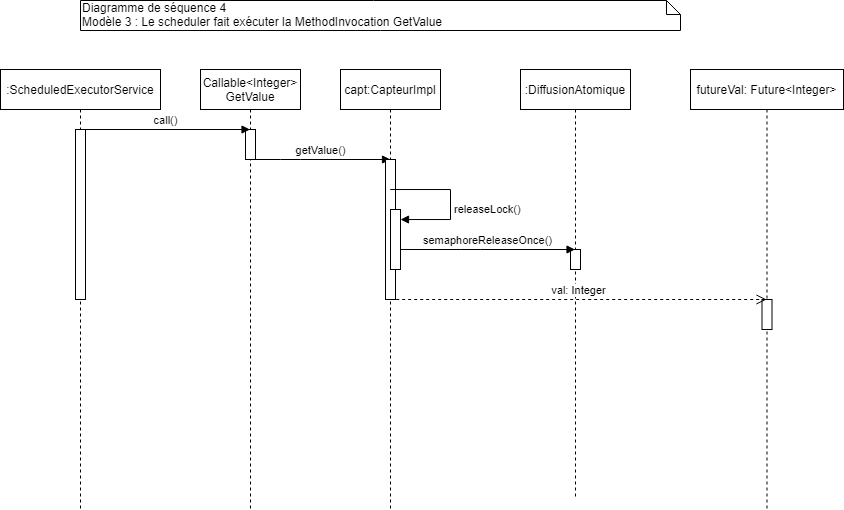

The diagram above was exported from draw.io. Its source (the exported page's mxGraphModel, read from the mxfile embedded in the PNG):
<mxGraphModel dx="1138" dy="579" grid="1" gridSize="10" guides="1" tooltips="1" connect="1" arrows="1" fold="1" page="1" pageScale="1" pageWidth="827" pageHeight="1169" math="0" shadow="0">
  <root>
    <mxCell id="0" />
    <mxCell id="1" parent="0" />
    <mxCell id="iLDXRfWKbo15ekc8YsII-1" value="Diagramme de séquence 4&lt;br&gt;Modèle 3 : Le scheduler fait exécuter la MethodInvocation GetValue" style="shape=note;whiteSpace=wrap;html=1;size=14;verticalAlign=top;align=left;spacingTop=-6;" vertex="1" parent="1">
      <mxGeometry x="120" y="11" width="600" height="30" as="geometry" />
    </mxCell>
    <mxCell id="iLDXRfWKbo15ekc8YsII-2" value=":ScheduledExecutorService" style="shape=umlLifeline;perimeter=lifelinePerimeter;whiteSpace=wrap;html=1;container=1;collapsible=0;recursiveResize=0;outlineConnect=0;" vertex="1" parent="1">
      <mxGeometry x="40" y="80" width="160" height="440" as="geometry" />
    </mxCell>
    <mxCell id="iLDXRfWKbo15ekc8YsII-3" value="" style="html=1;points=[];perimeter=orthogonalPerimeter;" vertex="1" parent="iLDXRfWKbo15ekc8YsII-2">
      <mxGeometry x="75" y="60" width="10" height="170" as="geometry" />
    </mxCell>
    <mxCell id="iLDXRfWKbo15ekc8YsII-4" value="Callable&amp;lt;Integer&amp;gt;&lt;br&gt;GetValue" style="shape=umlLifeline;perimeter=lifelinePerimeter;whiteSpace=wrap;html=1;container=1;collapsible=0;recursiveResize=0;outlineConnect=0;" vertex="1" parent="1">
      <mxGeometry x="240" y="80" width="100" height="440" as="geometry" />
    </mxCell>
    <mxCell id="iLDXRfWKbo15ekc8YsII-5" value="" style="html=1;points=[];perimeter=orthogonalPerimeter;" vertex="1" parent="iLDXRfWKbo15ekc8YsII-4">
      <mxGeometry x="45" y="60" width="10" height="30" as="geometry" />
    </mxCell>
    <mxCell id="iLDXRfWKbo15ekc8YsII-6" value="call()" style="html=1;verticalAlign=bottom;endArrow=block;" edge="1" parent="1">
      <mxGeometry width="80" relative="1" as="geometry">
        <mxPoint x="119.70000000000005" y="140" as="sourcePoint" />
        <mxPoint x="289.5" y="140" as="targetPoint" />
      </mxGeometry>
    </mxCell>
    <mxCell id="iLDXRfWKbo15ekc8YsII-7" value="getValue()" style="html=1;verticalAlign=bottom;endArrow=block;" edge="1" parent="1">
      <mxGeometry width="80" relative="1" as="geometry">
        <mxPoint x="289.70000000000005" y="170" as="sourcePoint" />
        <mxPoint x="430" y="170" as="targetPoint" />
        <Array as="points">
          <mxPoint x="330" y="170" />
        </Array>
      </mxGeometry>
    </mxCell>
    <mxCell id="iLDXRfWKbo15ekc8YsII-8" value="capt:CapteurImpl" style="shape=umlLifeline;perimeter=lifelinePerimeter;whiteSpace=wrap;html=1;container=1;collapsible=0;recursiveResize=0;outlineConnect=0;" vertex="1" parent="1">
      <mxGeometry x="380" y="80" width="100" height="440" as="geometry" />
    </mxCell>
    <mxCell id="iLDXRfWKbo15ekc8YsII-9" value="" style="html=1;points=[];perimeter=orthogonalPerimeter;" vertex="1" parent="iLDXRfWKbo15ekc8YsII-8">
      <mxGeometry x="45" y="90" width="10" height="140" as="geometry" />
    </mxCell>
    <mxCell id="iLDXRfWKbo15ekc8YsII-10" value="" style="html=1;points=[];perimeter=orthogonalPerimeter;" vertex="1" parent="1">
      <mxGeometry x="430" y="220" width="10" height="60" as="geometry" />
    </mxCell>
    <mxCell id="iLDXRfWKbo15ekc8YsII-11" value="releaseLock()" style="edgeStyle=orthogonalEdgeStyle;html=1;align=left;spacingLeft=2;endArrow=block;rounded=0;" edge="1" target="iLDXRfWKbo15ekc8YsII-10" parent="1" source="iLDXRfWKbo15ekc8YsII-8">
      <mxGeometry x="0.1447" relative="1" as="geometry">
        <mxPoint x="465" y="200" as="sourcePoint" />
        <Array as="points">
          <mxPoint x="490" y="200" />
          <mxPoint x="490" y="230" />
        </Array>
        <mxPoint x="465" y="230" as="targetPoint" />
        <mxPoint as="offset" />
      </mxGeometry>
    </mxCell>
    <mxCell id="iLDXRfWKbo15ekc8YsII-12" value=":DiffusionAtomique" style="shape=umlLifeline;perimeter=lifelinePerimeter;whiteSpace=wrap;html=1;container=1;collapsible=0;recursiveResize=0;outlineConnect=0;" vertex="1" parent="1">
      <mxGeometry x="560" y="80" width="110" height="430" as="geometry" />
    </mxCell>
    <mxCell id="iLDXRfWKbo15ekc8YsII-13" value="" style="html=1;points=[];perimeter=orthogonalPerimeter;" vertex="1" parent="iLDXRfWKbo15ekc8YsII-12">
      <mxGeometry x="50" y="180" width="10" height="20" as="geometry" />
    </mxCell>
    <mxCell id="iLDXRfWKbo15ekc8YsII-15" value="semaphoreReleaseOnce()" style="html=1;verticalAlign=bottom;endArrow=block;" edge="1" parent="1">
      <mxGeometry width="80" relative="1" as="geometry">
        <mxPoint x="440" y="260" as="sourcePoint" />
        <mxPoint x="614.5" y="260" as="targetPoint" />
        <Array as="points">
          <mxPoint x="510.3" y="260" />
        </Array>
      </mxGeometry>
    </mxCell>
    <mxCell id="iLDXRfWKbo15ekc8YsII-17" value="futureVal: Future&amp;lt;Integer&amp;gt;" style="shape=umlLifeline;perimeter=lifelinePerimeter;whiteSpace=wrap;html=1;container=1;collapsible=0;recursiveResize=0;outlineConnect=0;" vertex="1" parent="1">
      <mxGeometry x="730" y="80" width="153" height="440" as="geometry" />
    </mxCell>
    <mxCell id="iLDXRfWKbo15ekc8YsII-18" value="" style="html=1;points=[];perimeter=orthogonalPerimeter;" vertex="1" parent="iLDXRfWKbo15ekc8YsII-17">
      <mxGeometry x="71.5" y="230" width="10" height="30" as="geometry" />
    </mxCell>
    <mxCell id="iLDXRfWKbo15ekc8YsII-19" value="val: Integer" style="html=1;verticalAlign=bottom;endArrow=open;dashed=1;endSize=8;" edge="1" parent="1">
      <mxGeometry relative="1" as="geometry">
        <mxPoint x="806" y="310" as="targetPoint" />
        <mxPoint x="429.70000000000005" y="310" as="sourcePoint" />
      </mxGeometry>
    </mxCell>
  </root>
</mxGraphModel>